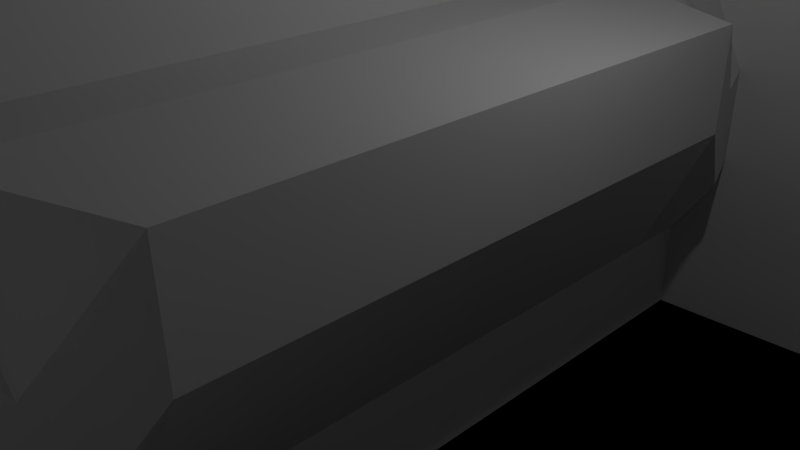 # Source: wnetrze.blend  (saved by Blender 2.74.0; exported with 4.5.12 LTS)
import bpy
from mathutils import Matrix  # noqa: F401  (used for matrix-valued properties, if any)

bpy.ops.wm.read_factory_settings(use_empty=True)
scene = bpy.context.scene
scene.name = 'Scene'

# ---- collections
col_collection_1 = bpy.data.collections.new('Collection 1'); scene.collection.children.link(col_collection_1)

# ---- materials (node trees are filled in below, after node groups)
mat_material = bpy.data.materials.new('Material')
mat_material.alpha_threshold = 0.0
mat_material.use_transparent_shadow = False
mat_material.roughness = 0.5
mat_material.line_color = (0.0, 0.0, 0.0, 1.0)

# ---- material node trees

# ---- world
world_world = bpy.data.worlds.new('World'); scene.world = world_world
world_world.color = (0.05088, 0.05088, 0.05088)
world_world.use_sun_shadow = False
world_world.sun_shadow_jitter_overblur = 0.0
world_world.cycles.sampling_method = 'MANUAL'
world_world.cycles.sample_map_resolution = 256

# ---- cameras
cam_camera = bpy.data.cameras.new('Camera')
cam_camera.clip_end = 100.0
cam_camera.lens = 35.0
cam_camera.sensor_width = 32.0
cam_camera.sensor_height = 18.0
cam_camera.ortho_scale = 7.314
cam_camera.dof.focus_distance = 0.0
cam_camera.dof.aperture_fstop = 128.0

# ---- lights
light_lamp = bpy.data.lights.new('Lamp', 'POINT')
light_lamp.transmission_factor = 0.0
light_lamp.cutoff_distance = 30.0
light_lamp.energy = 100.0
light_lamp.shadow_buffer_clip_start = 1.001
light_lamp.shadow_soft_size = 0.1
light_lamp.shadow_maximum_resolution = 0.006
light_lamp.use_absolute_resolution = True
light_lamp.cycles.use_multiple_importance_sampling = False

# ---- meshes
me_cube = bpy.data.meshes.new('Cube')
me_cube.from_pydata([(20.66, 1.0, -1.0), (19.67, -1.0, -1.0), (-1.0, -1.0, -1.0), (-1.0, 1.0, -1.0), (20.66, 1.0, 1.0), (19.67, -1.0, 1.0), (-1.0, -1.0, 3.377), (-1.0, 1.0, 3.287), (1.0, -5.96e-08, -1.0), (1.788e-07, 1.0, -1.0), (20.66, 1.0, 0.0), (0.0, -1.0, -1.0), (19.67, -1.0, 0.0), (-1.0, 2.98e-07, -1.0), (-1.0, -1.0, 0.0), (-1.0, 1.0, 0.0), (1.0, -5.364e-07, 1.0), (2.384e-07, 1.0, 1.0), (-5.364e-07, -1.0, 1.0), (-1.0, 1.788e-07, 3.044), (2.384e-07, 1.0, 0.0), (-1.0, 2.384e-07, 0.0), (-2.98e-07, -1.0, 0.0), (2.523, -2.98e-07, 0.3973), (-1.49e-07, -1.788e-07, 1.0), (5.96e-08, 1.192e-07, -1.0), (1.0, -0.5, -1.0), (-0.5, 1.0, -1.0), (20.66, 1.0, 0.5), (-0.5, -1.0, -1.0), (19.67, -1.0, 0.5), (-1.0, 0.5, -1.0), (-1.0, -1.0, 0.5), (-1.0, 1.0, 0.5), (1.0, -0.5, 1.0), (-0.5, 1.0, 3.287), (-0.5, -1.0, 3.377), (-1.0, 0.5, 3.044), (1.0, 0.5, -1.0), (0.5, 1.0, -1.0), (20.66, 1.0, -0.5), (0.5, -1.0, -1.0), (19.67, -1.0, -0.5), (-1.0, -0.5, -1.0), (-1.0, -1.0, -0.5), (-1.0, 1.0, -0.5), (1.0, 0.5, 1.0), (0.5, 1.0, 1.0), (0.5, -1.0, 1.0), (-1.0, -0.5, 3.044), (-0.5, 1.0, 0.0), (0.5, 1.0, 0.0), (2.384e-07, 1.0, 0.5), (2.086e-07, 1.0, -0.5), (-1.0, 0.5, 0.0), (-1.0, -0.5, 0.0), (-1.0, 2.682e-07, -0.5), (-1.0, 2.086e-07, 0.5), (-0.5, -1.0, 0.0), (0.5, -1.0, 0.0), (-1.49e-07, -1.0, -0.5), (-4.172e-07, -1.0, 0.5), (2.523, -0.5, 0.3973), (2.523, 0.5, 0.3973), (1.0, -1.788e-07, -0.5), (2.523, -4.172e-07, 0.8973), (-3.427e-07, -0.5, 1.0), (4.47e-08, 0.5, 1.0), (0.5, -3.576e-07, 1.0), (-0.5, 0.0, 3.044), (-0.5, 2.086e-07, -1.0), (0.5, 2.98e-08, -1.0), (1.192e-07, 0.5, -1.0), (2.98e-08, -0.5, -1.0), (0.5, -0.5, -1.0), (0.5, 0.5, -1.0), (-0.5, 0.5, -1.0), (-0.5, 0.5, 3.044), (0.5, 0.5, 1.0), (0.5, -0.5, 1.0), (2.523, 0.5, 0.8973), (1.0, 0.5, -0.5), (1.0, -0.5, -0.5), (0.5, -1.0, 0.5), (0.5, -1.0, -0.5), (-0.5, -1.0, -0.5), (-1.0, -0.5, 0.5), (-1.0, -0.5, -0.5), (-1.0, 0.5, -0.5), (0.5, 1.0, -0.5), (0.5, 1.0, 0.5), (-0.5, 1.0, 0.5), (-0.5, 1.0, -0.5), (-1.0, 0.5, 0.5), (-0.5, -1.0, 0.5), (2.523, -0.5, 0.8973), (-0.5, -0.5, 3.044), (-0.5, -0.5, -1.0), (1.0, -0.6227, -1.0), (1.0, -0.7477, -1.0), (19.67, -0.8727, -1.0), (1.0, -0.6227, 1.0), (1.0, -0.7477, 1.0), (19.67, -0.8727, 1.0), (2.149, -0.6227, 0.0), (1.768, -0.7477, 0.0), (20.05, -0.8727, 0.0), (-3.903e-07, -0.6227, 1.0), (-4.387e-07, -0.7477, 1.0), (-4.871e-07, -0.8727, 1.0), (-1.0, -0.8727, -1.0), (-1.0, -0.7477, -1.0), (-1.0, -0.6227, -1.0), (-1.0, -0.8727, 3.377), (-1.0, -0.7477, 3.044), (-1.0, -0.6227, 3.044), (-1.0, -0.8727, 0.0), (-1.0, -0.7477, 0.0), (-1.0, -0.6227, 0.0), (7.586e-09, -0.8727, -1.0), (1.504e-08, -0.7477, -1.0), (2.249e-08, -0.6227, -1.0), (0.5, -0.8727, -1.0), (0.5, -0.7477, -1.0), (0.5, -0.6227, -1.0), (0.5, -0.6227, 1.0), (0.5, -0.7477, 1.0), (0.5, -0.8727, 1.0), (1.0, -0.6227, -0.5), (1.0, -0.7477, -0.5), (19.67, -0.8727, -0.5), (-1.0, -0.8727, 0.5), (-1.0, -0.7477, 0.5), (-1.0, -0.6227, 0.5), (-1.0, -0.8727, -0.5), (-1.0, -0.7477, -0.5), (-1.0, -0.6227, -0.5), (2.149, -0.6227, 0.5), (1.768, -0.7477, 0.5), (20.05, -0.8727, 0.5), (-0.5, -0.6227, 3.044), (-0.5, -0.7477, 3.044), (-0.5, -0.8727, 3.377), (-0.5, -0.8727, -1.0), (-0.5, -0.7477, -1.0), (-0.5, -0.6227, -1.0), (-1.0, 0.625, -1.0), (-1.0, 0.75, -1.0), (-1.0, 0.875, -1.0), (-1.0, 0.625, 3.044), (-1.0, 0.75, 3.044), (-1.0, 0.875, 3.287), (-1.0, 0.625, 0.0), (-1.0, 0.75, 0.0), (-1.0, 0.875, 0.0), (1.341e-07, 0.625, -1.0), (1.49e-07, 0.75, -1.0), (1.639e-07, 0.875, -1.0), (20.66, 0.875, -1.0), (1.0, 0.75, -1.0), (1.0, 0.625, -1.0), (20.66, 0.875, 1.0), (1.0, 0.75, 1.0), (1.0, 0.625, 1.0), (21.04, 0.875, 0.0), (1.761, 0.75, 0.0), (2.142, 0.625, 0.0), (1.9e-07, 0.875, 1.0), (1.416e-07, 0.75, 1.0), (9.313e-08, 0.625, 1.0), (0.5, 0.625, -1.0), (0.5, 0.75, -1.0), (0.5, 0.875, -1.0), (-0.5, 0.625, -1.0), (-0.5, 0.75, -1.0), (-0.5, 0.875, -1.0), (-0.5, 0.875, 3.287), (-0.5, 0.75, 3.044), (-0.5, 0.625, 3.044), (0.5, 0.875, 1.0), (0.5, 0.75, 1.0), (0.5, 0.625, 1.0), (21.04, 0.875, 0.5), (1.761, 0.75, 0.5), (2.142, 0.625, 0.5), (20.66, 0.875, -0.5), (1.0, 0.75, -0.5), (1.0, 0.625, -0.5), (-1.0, 0.625, -0.5), (-1.0, 0.75, -0.5), (-1.0, 0.875, -0.5), (-1.0, 0.625, 0.5), (-1.0, 0.75, 0.5), (-1.0, 0.875, 0.5), (20.05, -0.8727, 0.0), (19.67, -1.0, 0.0), (19.67, -1.0, 0.5), (20.05, -0.8727, 0.5), (1.0, -0.6227, 2.886), (1.0, -0.7477, 2.886), (0.5, -0.6227, 2.886), (0.5, -0.7477, 2.886), (1.0, 0.75, 3.486), (1.0, 0.625, 3.486), (0.5, 0.75, 3.486), (0.5, 0.625, 3.486), (19.67, -0.8727, 3.776), (19.67, -1.0, 3.776), (0.5, -1.0, 3.776), (0.5, -0.8727, 3.776), (20.66, 1.0, 3.876), (0.5, 1.0, 3.876), (20.66, 0.875, 3.876), (0.5, 0.875, 3.876), (-0.335, -5.902e-08, 2.37), (-0.21, -1.037e-07, 1.858), (-0.08498, -1.484e-07, 1.347), (-0.08498, 1.0, -1.0), (-0.21, 1.0, -1.0), (-0.335, 1.0, -1.0), (-0.08498, -1.0, -1.0), (-0.21, -1.0, -1.0), (-0.335, -1.0, -1.0), (-0.08498, 1.0, 1.389), (-0.21, 1.0, 1.961), (-0.335, 1.0, 2.532), (-0.08498, -1.0, 1.404), (-0.21, -1.0, 1.998), (-0.335, -1.0, 2.593), (-0.08498, 1.0, 0.0), (-0.21, 1.0, 0.0), (-0.335, 1.0, 0.0), (-0.08498, -1.0, 0.0), (-0.21, -1.0, 0.0), (-0.335, -1.0, 0.0), (-0.08498, 1.344e-07, -1.0), (-0.21, 1.568e-07, -1.0), (-0.335, 1.791e-07, -1.0), (-0.08498, 0.5, -1.0), (-0.21, 0.5, -1.0), (-0.335, 0.5, -1.0), (-0.335, 0.5, 2.37), (-0.21, 0.5, 1.858), (-0.08498, 0.5, 1.347), (-0.08498, -1.0, -0.5), (-0.21, -1.0, -0.5), (-0.335, -1.0, -0.5), (-0.08498, 1.0, 0.5), (-0.21, 1.0, 0.5), (-0.335, 1.0, 0.5), (-0.08498, 1.0, -0.5), (-0.21, 1.0, -0.5), (-0.335, 1.0, -0.5), (-0.08498, -1.0, 0.5), (-0.21, -1.0, 0.5), (-0.335, -1.0, 0.5), (-0.335, -0.5, 2.37), (-0.21, -0.5, 1.858), (-0.08498, -0.5, 1.347), (-0.08498, -0.5, -1.0), (-0.21, -0.5, -1.0), (-0.335, -0.5, -1.0), (-0.08498, -0.6227, -1.0), (-0.21, -0.6227, -1.0), (-0.335, -0.6227, -1.0), (-0.08498, -0.7477, -1.0), (-0.21, -0.7477, -1.0), (-0.335, -0.7477, -1.0), (-0.08498, -0.8727, -1.0), (-0.21, -0.8727, -1.0), (-0.335, -0.8727, -1.0), (-0.335, -0.6227, 2.37), (-0.21, -0.6227, 1.858), (-0.08498, -0.6227, 1.347), (-0.335, -0.7477, 2.37), (-0.21, -0.7477, 1.858), (-0.08498, -0.7477, 1.347), (-0.335, -0.8727, 2.593), (-0.21, -0.8727, 1.998), (-0.08498, -0.8727, 1.404), (-0.335, 0.875, 2.532), (-0.21, 0.875, 1.961), (-0.08498, 0.875, 1.389), (-0.335, 0.75, 2.37), (-0.21, 0.75, 1.858), (-0.08498, 0.75, 1.347), (-0.335, 0.625, 2.37), (-0.21, 0.625, 1.858), (-0.08498, 0.625, 1.347), (-0.08498, 0.875, -1.0), (-0.21, 0.875, -1.0), (-0.335, 0.875, -1.0), (-0.08498, 0.75, -1.0), (-0.21, 0.75, -1.0), (-0.335, 0.75, -1.0), (-0.08498, 0.625, -1.0), (-0.21, 0.625, -1.0), (-0.335, 0.625, -1.0), (0.3709, -5.902e-08, 2.389), (0.4959, -1.037e-07, 1.878), (0.3709, -0.5, 2.389), (0.4959, -0.5, 1.878), (0.3709, -6.178e-08, 2.389), (0.4959, -1.065e-07, 1.878), (0.3709, 0.5, 2.389), (0.4959, 0.5, 1.878), (20.68, 1.0, -1.0), (20.18, 1.0, -1.0), (20.68, -1.0, -1.0), (20.18, -1.0, -1.0), (20.18, 0.875, -1.0), (20.18, -1.0, 0.5), (20.18, -1.0, 3.377), (20.18, 1.0, 0.5), (20.18, 1.0, 3.287), (20.68, 1.0, 3.287), (20.68, -1.0, 3.377), (20.18, 0.875, 3.287), (20.18, -0.5, -1.0), (20.18, 2.98e-07, -1.0), (20.18, -1.0, -0.5), (20.18, -1.0, 0.0), (20.18, 1.0, -0.5), (20.18, 1.0, 0.0), (20.18, -0.5, 3.044), (20.18, 1.788e-07, 3.044), (20.68, 1.0, 0.0), (20.68, -1.0, 0.0), (20.68, 2.086e-07, -1.0), (20.18, 0.5, -1.0), (20.18, 0.5, 3.044), (20.18, -0.6227, -1.0), (20.18, -0.6227, 3.044), (20.68, 0.0, 3.044), (20.68, 0.5, -1.0), (20.68, 0.875, -1.0), (20.68, 0.5, 3.044), (20.68, 0.625, 3.044), (20.68, -1.0, -0.5), (20.68, 1.0, 0.5), (20.68, 1.0, -0.5), (20.68, -1.0, 0.5), (20.68, -0.8727, 3.377), (20.68, -0.5, 3.044), (20.68, -0.5, -1.0), (20.68, -0.6227, -1.0), (20.18, -0.8727, -1.0), (20.18, -0.7477, -1.0), (20.18, -0.8727, 3.377), (20.18, -0.7477, 3.044), (20.68, -0.6227, 3.044), (20.68, -0.7477, 3.044), (20.68, -0.8727, -1.0), (20.68, -0.7477, -1.0), (20.18, 0.625, -1.0), (20.18, 0.75, -1.0), (20.18, 0.625, 3.044), (20.18, 0.75, 3.044), (20.68, 0.625, -1.0), (20.68, 0.75, -1.0), (20.68, 0.875, 3.287), (20.68, 0.75, 3.044)], [], [(91, 50, 326, 339), (7, 151, 317, 314), (139, 103, 5, 30), (150, 149, 356, 357), (193, 151, 7, 33), (76, 70, 328, 334), (35, 91, 339, 315), (90, 51, 20, 52), (89, 39, 9, 53), (190, 154, 15, 45), (87, 55, 21, 56), (86, 49, 19, 57), (15, 33, 313, 323), (84, 59, 22, 60), (83, 48, 18, 61), (130, 106, 12, 42), (81, 63, 23, 64), (80, 46, 16, 65), (127, 109, 18, 48), (78, 67, 24, 68), (14, 44, 320, 321), (149, 37, 330, 356), (75, 71, 25, 72), (122, 41, 11, 119), (71, 74, 73, 25), (8, 26, 74, 71), (100, 1, 41, 122), (170, 75, 72, 155), (160, 38, 75, 170), (38, 8, 71, 75), (85, 58, 327, 338), (297, 240, 76, 173), (240, 237, 70, 76), (241, 77, 69, 214), (286, 178, 77, 241), (27, 175, 335, 306), (46, 78, 68, 16), (163, 181, 78, 46), (181, 169, 67, 78), (103, 127, 209, 206), (16, 68, 79, 34), (68, 24, 66, 79), (63, 80, 65, 23), (166, 184, 80, 63), (184, 163, 46, 80), (38, 81, 64, 8), (160, 187, 81, 38), (187, 166, 63, 81), (100, 130, 42, 1), (8, 64, 82, 26), (64, 23, 62, 82), (59, 83, 61, 22), (12, 30, 83, 59), (30, 5, 48, 83), (41, 84, 60, 11), (1, 42, 84, 41), (42, 12, 59, 84), (32, 14, 321, 311), (222, 246, 85, 29), (246, 234, 58, 85), (55, 86, 57, 21), (118, 133, 86, 55), (133, 115, 49, 86), (43, 87, 56, 13), (112, 136, 87, 43), (136, 118, 55, 87), (148, 190, 45, 3), (13, 56, 88, 31), (56, 21, 54, 88), (51, 89, 53, 20), (10, 40, 89, 51), (40, 0, 39, 89), (47, 90, 52, 17), (4, 28, 90, 47), (28, 10, 51, 90), (43, 13, 319, 318), (225, 249, 91, 35), (249, 231, 50, 91), (145, 144, 353, 345), (231, 252, 92, 50), (252, 219, 27, 92), (154, 193, 33, 15), (21, 57, 93, 54), (57, 19, 37, 93), (115, 114, 349, 332), (234, 255, 94, 58), (255, 228, 36, 94), (106, 139, 197, 194), (23, 65, 95, 62), (65, 16, 34, 95), (277, 142, 36, 228), (214, 69, 96, 256), (178, 177, 361, 337), (94, 36, 316, 341), (237, 261, 97, 70), (270, 222, 29, 143), (261, 264, 145, 97), (264, 267, 144, 145), (267, 270, 143, 144), (256, 96, 140, 271), (271, 140, 141, 274), (274, 141, 142, 277), (62, 95, 137, 104), (104, 137, 138, 105), (105, 138, 139, 106), (44, 14, 116, 134), (134, 116, 117, 135), (135, 117, 118, 136), (2, 44, 134, 110), (110, 134, 135, 111), (111, 135, 136, 112), (32, 6, 113, 131), (131, 113, 114, 132), (132, 114, 115, 133), (14, 32, 131, 116), (116, 131, 132, 117), (117, 132, 133, 118), (26, 82, 128, 98), (98, 128, 129, 99), (99, 129, 130, 100), (34, 79, 125, 101), (126, 102, 199, 201), (102, 126, 127, 103), (26, 98, 124, 74), (98, 99, 123, 124), (99, 100, 122, 123), (74, 124, 121, 73), (124, 123, 120, 121), (123, 122, 119, 120), (79, 66, 107, 125), (125, 107, 108, 126), (126, 108, 109, 127), (82, 62, 104, 128), (128, 104, 105, 129), (129, 105, 106, 130), (95, 34, 101, 137), (137, 101, 102, 138), (138, 102, 103, 139), (29, 85, 338, 308), (147, 148, 310, 355), (13, 31, 329, 319), (144, 143, 352, 353), (19, 49, 324, 325), (114, 113, 348, 349), (54, 93, 191, 152), (152, 191, 192, 153), (153, 192, 193, 154), (31, 88, 188, 146), (146, 188, 189, 147), (147, 189, 190, 148), (40, 10, 164, 185), (185, 164, 165, 186), (186, 165, 166, 187), (0, 40, 185, 158), (158, 185, 186, 159), (159, 186, 187, 160), (28, 4, 161, 182), (182, 161, 162, 183), (183, 162, 163, 184), (10, 28, 182, 164), (164, 182, 183, 165), (165, 183, 184, 166), (47, 17, 167, 179), (179, 167, 168, 180), (180, 168, 169, 181), (179, 161, 212, 213), (161, 179, 180, 162), (181, 163, 203, 205), (92, 27, 306, 340), (177, 176, 360, 361), (3, 45, 322, 307), (225, 35, 176, 280), (280, 176, 177, 283), (283, 177, 178, 286), (219, 291, 175, 27), (291, 294, 174, 175), (294, 297, 173, 174), (146, 147, 355, 354), (58, 94, 341, 327), (143, 29, 308, 352), (0, 158, 172, 39), (158, 159, 171, 172), (159, 160, 170, 171), (39, 172, 157, 9), (172, 171, 156, 157), (171, 170, 155, 156), (88, 54, 152, 188), (188, 152, 153, 189), (189, 153, 154, 190), (93, 37, 149, 191), (191, 149, 150, 192), (192, 150, 151, 193), (194, 197, 196, 195), (139, 30, 196, 197), (30, 12, 195, 196), (12, 106, 194, 195), (198, 200, 201, 199), (101, 125, 200, 198), (125, 126, 201, 200), (102, 101, 198, 199), (202, 204, 205, 203), (162, 180, 204, 202), (180, 181, 205, 204), (163, 162, 202, 203), (206, 209, 208, 207), (127, 48, 208, 209), (48, 5, 207, 208), (5, 103, 206, 207), (210, 211, 213, 212), (47, 179, 213, 211), (161, 4, 210, 212), (4, 47, 211, 210), (156, 155, 295, 292), (292, 295, 296, 293), (293, 296, 297, 294), (157, 156, 292, 289), (289, 292, 293, 290), (290, 293, 294, 291), (9, 157, 289, 217), (217, 289, 290, 218), (218, 290, 291, 219), (168, 285, 288, 169), (285, 284, 287, 288), (284, 283, 286, 287), (167, 282, 285, 168), (282, 281, 284, 285), (281, 280, 283, 284), (17, 223, 282, 167), (223, 224, 281, 282), (224, 225, 280, 281), (108, 276, 279, 109), (276, 275, 278, 279), (275, 274, 277, 278), (107, 273, 276, 108), (273, 272, 275, 276), (272, 271, 274, 275), (66, 258, 273, 107), (258, 257, 272, 273), (257, 256, 271, 272), (120, 119, 268, 265), (265, 268, 269, 266), (266, 269, 270, 267), (121, 120, 265, 262), (262, 265, 266, 263), (263, 266, 267, 264), (73, 121, 262, 259), (259, 262, 263, 260), (260, 263, 264, 261), (119, 11, 220, 268), (268, 220, 221, 269), (269, 221, 222, 270), (25, 73, 259, 235), (235, 259, 260, 236), (236, 260, 261, 237), (24, 216, 258, 66), (216, 215, 257, 258), (214, 256, 300, 298), (109, 279, 226, 18), (279, 278, 227, 226), (278, 277, 228, 227), (61, 18, 226, 253), (253, 226, 227, 254), (254, 227, 228, 255), (22, 61, 253, 232), (232, 253, 254, 233), (233, 254, 255, 234), (53, 9, 217, 250), (250, 217, 218, 251), (251, 218, 219, 252), (20, 53, 250, 229), (229, 250, 251, 230), (230, 251, 252, 231), (52, 20, 229, 247), (247, 229, 230, 248), (248, 230, 231, 249), (17, 52, 247, 223), (223, 247, 248, 224), (224, 248, 249, 225), (60, 22, 232, 244), (244, 232, 233, 245), (245, 233, 234, 246), (11, 60, 244, 220), (220, 244, 245, 221), (221, 245, 246, 222), (169, 288, 243, 67), (288, 287, 242, 243), (287, 286, 241, 242), (67, 243, 216, 24), (243, 242, 215, 216), (241, 214, 302, 304), (72, 25, 235, 238), (238, 235, 236, 239), (239, 236, 237, 240), (155, 72, 238, 295), (295, 238, 239, 296), (296, 239, 240, 297), (299, 298, 300, 301), (257, 215, 299, 301), (256, 257, 301, 300), (215, 214, 298, 299), (305, 304, 302, 303), (215, 242, 305, 303), (242, 241, 304, 305), (214, 215, 303, 302), (352, 308, 309, 346), (342, 348, 312, 316), (341, 316, 312, 311), (340, 306, 307, 322), (339, 326, 323, 313), (338, 327, 321, 320), (336, 330, 325, 333), (334, 328, 319, 329), (358, 334, 329, 354), (337, 356, 330, 336), (308, 338, 320, 309), (315, 339, 313, 314), (326, 340, 322, 323), (327, 341, 311, 321), (333, 325, 324, 343), (328, 344, 318, 319), (343, 324, 332, 350), (350, 332, 349, 351), (351, 349, 348, 342), (344, 345, 331, 318), (345, 353, 347, 331), (353, 352, 346, 347), (315, 314, 317, 360), (360, 317, 357, 361), (361, 357, 356, 337), (306, 335, 310, 307), (335, 359, 355, 310), (359, 358, 354, 355), (2, 110, 346, 309), (173, 76, 334, 358), (45, 15, 323, 322), (151, 150, 357, 317), (49, 115, 332, 324), (69, 77, 336, 333), (140, 96, 343, 350), (148, 3, 307, 310), (70, 97, 344, 328), (110, 111, 347, 346), (174, 173, 358, 359), (77, 178, 337, 336), (141, 140, 350, 351), (112, 43, 318, 331), (97, 145, 345, 344), (6, 32, 311, 312), (175, 174, 359, 335), (111, 112, 331, 347), (36, 142, 342, 316), (142, 141, 351, 342), (44, 2, 309, 320), (31, 146, 354, 329), (33, 7, 314, 313), (176, 35, 315, 360), (37, 19, 325, 330), (50, 92, 340, 326), (113, 6, 312, 348), (96, 69, 333, 343)])
me_cube.materials.append(mat_material)
me_cube.use_remesh_preserve_volume = False
me_cube.use_remesh_preserve_attributes = False
me_cube.use_mirror_vertex_groups = False
me_cube.update()

# ---- objects
ob_cube = bpy.data.objects.new('Cube', me_cube)
ob_lamp = bpy.data.objects.new('Lamp', light_lamp)
ob_camera = bpy.data.objects.new('Camera', cam_camera)

# ---- transforms, parenting, visibility, modifiers, constraints
ob_cube.location = (-0.2018, 0.0, 0.0)
ob_cube.scale = (1.0, 8.182, 2.95)
ob_cube.lock_rotations_4d = False
ob_cube.empty_display_type = 'ARROWS'
ob_cube.lineart.crease_threshold = 0.0
ob_lamp.location = (4.076, 1.005, 5.904)
ob_lamp.rotation_euler = (0.6503, 0.05522, 1.866)
ob_lamp.lock_rotations_4d = False
ob_lamp.empty_display_type = 'ARROWS'
ob_lamp.color = (0.0, 0.0, 0.0, 0.0)
ob_lamp.lineart.crease_threshold = 0.0
ob_camera.location = (7.481, -6.508, 5.344)
ob_camera.rotation_euler = (1.109, 0.01082, 0.8149)
ob_camera.lock_rotations_4d = False
ob_camera.empty_display_type = 'ARROWS'
ob_camera.color = (0.0, 0.0, 0.0, 0.0)
ob_camera.display_type = 'WIRE'
ob_camera.lineart.crease_threshold = 0.0

# ---- collection membership
col_collection_1.objects.link(ob_cube)
col_collection_1.objects.link(ob_lamp)
col_collection_1.objects.link(ob_camera)

# ---- scene / render settings (as saved in the file)
scene.camera = ob_camera
scene.frame_start = 1; scene.frame_end = 250; scene.frame_set(1)
scene.render.engine = 'BLENDER_EEVEE_NEXT'
scene.render.resolution_percentage = 50
scene.render.dither_intensity = 0.0
scene.cycles.use_denoising = False
scene.cycles.samples = 10
scene.cycles.sampling_pattern = 'TABULATED_SOBOL'
scene.cycles.light_sampling_threshold = 0.0
scene.cycles.use_adaptive_sampling = False
scene.cycles.use_light_tree = False
scene.cycles.blur_glossy = 0.0
scene.cycles.pixel_filter_type = 'GAUSSIAN'
scene.cycles.sample_clamp_indirect = 0.0
scene.view_settings.view_transform = 'Standard'
bpy.context.view_layer.update()
